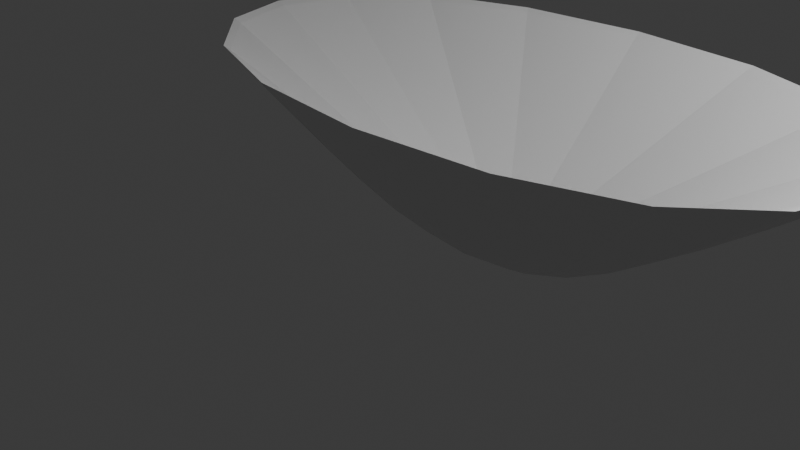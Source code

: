 # Source: Boat.blend  (saved by Blender 5.0.119; exported with 4.5.12 LTS)
import bpy
from mathutils import Matrix  # noqa: F401  (used for matrix-valued properties, if any)

bpy.ops.wm.read_factory_settings(use_empty=True)
scene = bpy.context.scene
scene.name = 'Scene'

# ---- collections
col_collection = bpy.data.collections.new('Collection'); scene.collection.children.link(col_collection)

# ---- materials (node trees are filled in below, after node groups)
mat_material = bpy.data.materials.new('Material')
mat_material.alpha_threshold = 0.0
mat_material.use_backface_culling_lightprobe_volume = False
mat_material.roughness = 0.5
mat_material.line_color = (0.0, 0.0, 0.0, 1.0)

# ---- material node trees
mat_material.use_nodes = True; mat_material.node_tree.nodes.clear()
_N = mat_material.node_tree.nodes; _L = mat_material.node_tree.links
n0 = _N.new('ShaderNodeOutputMaterial'); n0.name = 'Material Output'; n0.location = (200, 100)
n1 = _N.new('ShaderNodeBsdfPrincipled'); n1.name = 'Principled BSDF'; n1.location = (-200, 100)
_L.new(n1.outputs[0], n0.inputs[0])
n0.is_active_output = True

# ---- world
world_world = bpy.data.worlds.new('World'); scene.world = world_world
world_world.use_nodes = True; world_world.node_tree.nodes.clear()
_N = world_world.node_tree.nodes; _L = world_world.node_tree.links
n0 = _N.new('ShaderNodeOutputWorld'); n0.name = 'World Output'; n0.location = (200, 100)
n1 = _N.new('ShaderNodeBackground'); n1.name = 'Background'; n1.location = (-200, 100)
n1.inputs[0].default_value = (0.05088, 0.05088, 0.05088, 1.0)
_L.new(n1.outputs[0], n0.inputs[0])
n0.is_active_output = True
world_world.color = (0.05088, 0.05088, 0.05088)
world_world.sun_shadow_jitter_overblur = 0.0

# ---- cameras
cam_camera = bpy.data.cameras.new('Camera')
cam_camera.clip_end = 100.0
cam_camera.ortho_scale = 7.314

# ---- lights
light_light = bpy.data.lights.new('Light', 'POINT')
light_light.energy = 1000.0
light_light.shadow_soft_size = 0.1

# ---- meshes
me_cube = bpy.data.meshes.new('Cube')
me_cube.from_pydata([(1.0, 1.0, 1.0), (0.2155, 0.2155, -1.0), (1.0, -1.0, 1.0), (0.2155, -0.2155, -1.0), (-1.0, 1.0, 1.0), (-0.2155, 0.2155, -1.0), (-1.0, -1.0, 1.0), (-0.2155, -0.2155, -1.0), (1.0, 1.0, 1.0), (-1.0, 1.0, 1.0), (-1.0, -1.0, 1.0), (1.0, -1.0, 1.0), (0.2287, 0.2287, -0.4748), (-0.2287, 0.2287, -0.4748), (-0.2287, -0.2287, -0.4748), (0.2287, -0.2287, -0.4748), (-0.2287, 0.2287, -0.4818), (0.2287, 0.2287, -0.4818), (0.2287, -0.2287, -0.4818), (-0.2287, -0.2287, -0.4818)], [], [(14, 15, 18, 19), (3, 2, 6, 7), (7, 6, 4, 5), (5, 1, 3, 7), (1, 0, 2, 3), (5, 4, 0, 1), (0, 4, 9, 8), (4, 6, 10, 9), (6, 2, 11, 10), (2, 0, 8, 11), (8, 9, 13, 12), (9, 10, 14, 13), (10, 11, 15, 14), (11, 8, 12, 15), (17, 16, 19, 18), (15, 12, 17, 18), (13, 14, 19, 16), (12, 13, 16, 17)])
_uv = me_cube.uv_layers.new(name='UVMap')
_uv.uv.foreach_set('vector', [0.7786, 0.6536, 0.7214, 0.6536, 0.7214, 0.6536, 0.7786, 0.6536, 0.375, 0.75, 0.625, 0.75, 0.625, 1.0, 0.375, 1.0, 0.375, 0.0, 0.625, 0.0, 0.625, 0.25, 0.375, 0.25, 0.125, 0.5, 0.375, 0.5, 0.375, 0.75, 0.125, 0.75, 0.375, 0.5, 0.625, 0.5, 0.625, 0.75, 0.375, 0.75, 0.375, 0.25, 0.625, 0.25, 0.625, 0.5, 0.375, 0.5, 0.625, 0.5, 0.875, 0.5, 0.875, 0.5, 0.625, 0.5, 0.875, 0.5, 0.875, 0.75, 0.875, 0.75, 0.875, 0.5, 0.875, 0.75, 0.625, 0.75, 0.625, 0.75, 0.875, 0.75, 0.625, 0.75, 0.625, 0.5, 0.625, 0.5, 0.625, 0.75, 0.625, 0.5, 0.875, 0.5, 0.7786, 0.5964, 0.7214, 0.5964, 0.875, 0.5, 0.875, 0.75, 0.7786, 0.6536, 0.7786, 0.5964, 0.875, 0.75, 0.625, 0.75, 0.7214, 0.6536, 0.7786, 0.6536, 0.625, 0.75, 0.625, 0.5, 0.7214, 0.5964, 0.7214, 0.6536, 0.7214, 0.5964, 0.7786, 0.5964, 0.7786, 0.6536, 0.7214, 0.6536, 0.7214, 0.6536, 0.7214, 0.5964, 0.7214, 0.5964, 0.7214, 0.6536, 0.7786, 0.5964, 0.7786, 0.6536, 0.7786, 0.6536, 0.7786, 0.5964, 0.7214, 0.5964, 0.7786, 0.5964, 0.7786, 0.5964, 0.7214, 0.5964])
me_cube.materials.append(mat_material)
me_cube.use_mirror_vertex_groups = False
me_cube.update()

# ---- objects
ob_cube = bpy.data.objects.new('Cube', me_cube)
ob_light = bpy.data.objects.new('Light', light_light)
ob_camera = bpy.data.objects.new('Camera', cam_camera)

# ---- transforms, parenting, visibility, modifiers, constraints
ob_cube.location = (0.0, 1.65, 0.0)
ob_cube.scale = (4.544, 2.54, 1.24)
ob_cube.lock_rotations_4d = False
ob_cube.empty_display_type = 'ARROWS'
ob_cube.lineart.crease_threshold = 0.0
_m = ob_cube.modifiers.new('Subdivision', 'SUBSURF')
_m.levels = 2
ob_light.location = (4.076, 1.005, 5.904)
ob_light.rotation_euler = (0.6503, 0.05522, 1.866)
ob_light.lock_rotations_4d = False
ob_light.empty_display_type = 'ARROWS'
ob_light.color = (0.0, 0.0, 0.0, 0.0)
ob_light.lineart.crease_threshold = 0.0
ob_camera.location = (7.359, -6.926, 4.958)
ob_camera.rotation_euler = (1.109, 0.0, 0.8149)
ob_camera.lock_rotations_4d = False
ob_camera.empty_display_type = 'ARROWS'
ob_camera.color = (0.0, 0.0, 0.0, 0.0)
ob_camera.display_type = 'WIRE'
ob_camera.lineart.crease_threshold = 0.0

# ---- collection membership
col_collection.objects.link(ob_cube)
col_collection.objects.link(ob_light)
col_collection.objects.link(ob_camera)

# ---- scene / render settings (as saved in the file)
scene.camera = ob_camera
scene.frame_start = 1; scene.frame_end = 250; scene.frame_set(1)
scene.render.engine = 'BLENDER_EEVEE_NEXT'
scene.render.bake_bias = 0.0
scene.render.bake_samples = 0
scene.cycles.sampling_pattern = 'TABULATED_SOBOL'
scene.eevee.use_volume_custom_range = False
bpy.context.view_layer.update()
